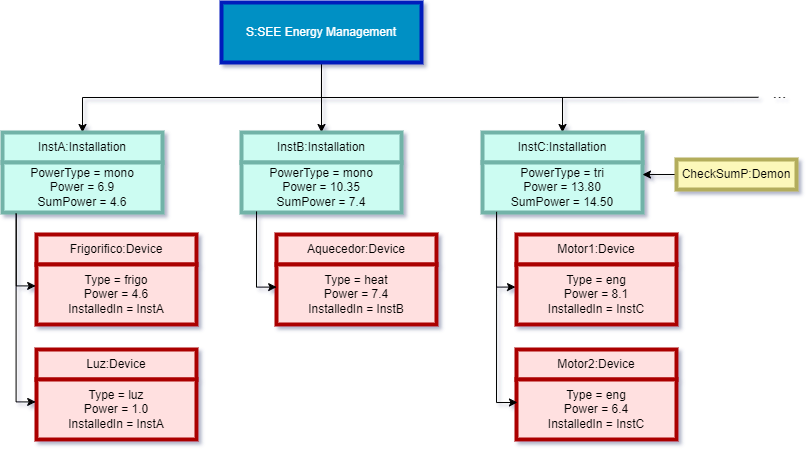

The diagram above was exported from draw.io. Its source (the exported page's mxGraphModel, read from the mxfile embedded in the PNG):
<mxGraphModel dx="1430" dy="785" grid="1" gridSize="10" guides="1" tooltips="1" connect="1" arrows="1" fold="1" page="1" pageScale="1" pageWidth="827" pageHeight="1169" math="0" shadow="0">
  <root>
    <mxCell id="0" />
    <mxCell id="1" parent="0" />
    <mxCell id="iP3HkSLwt0YHlwtRwYBE-31" style="edgeStyle=orthogonalEdgeStyle;rounded=0;orthogonalLoop=1;jettySize=auto;html=1;exitX=0.088;exitY=1.012;exitDx=0;exitDy=0;entryX=-0.006;entryY=0.376;entryDx=0;entryDy=0;entryPerimeter=0;exitPerimeter=0;" edge="1" parent="1" source="iP3HkSLwt0YHlwtRwYBE-9" target="iP3HkSLwt0YHlwtRwYBE-17">
      <mxGeometry relative="1" as="geometry" />
    </mxCell>
    <mxCell id="iP3HkSLwt0YHlwtRwYBE-21" style="edgeStyle=orthogonalEdgeStyle;rounded=0;orthogonalLoop=1;jettySize=auto;html=1;exitX=0.5;exitY=1;exitDx=0;exitDy=0;entryX=0.5;entryY=0;entryDx=0;entryDy=0;" edge="1" parent="1" source="iP3HkSLwt0YHlwtRwYBE-1" target="iP3HkSLwt0YHlwtRwYBE-2">
      <mxGeometry relative="1" as="geometry" />
    </mxCell>
    <mxCell id="iP3HkSLwt0YHlwtRwYBE-22" style="edgeStyle=orthogonalEdgeStyle;rounded=0;orthogonalLoop=1;jettySize=auto;html=1;exitX=0.5;exitY=1;exitDx=0;exitDy=0;entryX=0.5;entryY=0;entryDx=0;entryDy=0;" edge="1" parent="1" source="iP3HkSLwt0YHlwtRwYBE-1" target="iP3HkSLwt0YHlwtRwYBE-3">
      <mxGeometry relative="1" as="geometry" />
    </mxCell>
    <mxCell id="iP3HkSLwt0YHlwtRwYBE-23" style="edgeStyle=orthogonalEdgeStyle;rounded=0;orthogonalLoop=1;jettySize=auto;html=1;exitX=0.5;exitY=1;exitDx=0;exitDy=0;entryX=0.5;entryY=0;entryDx=0;entryDy=0;" edge="1" parent="1" source="iP3HkSLwt0YHlwtRwYBE-1" target="iP3HkSLwt0YHlwtRwYBE-4">
      <mxGeometry relative="1" as="geometry" />
    </mxCell>
    <mxCell id="iP3HkSLwt0YHlwtRwYBE-1" value="S:SEE Energy Management" style="rounded=0;whiteSpace=wrap;html=1;fillColor=#0090C4;strokeColor=#001DBC;fontColor=#ffffff;strokeWidth=4;" vertex="1" parent="1">
      <mxGeometry x="229" y="250" width="200" height="60" as="geometry" />
    </mxCell>
    <mxCell id="iP3HkSLwt0YHlwtRwYBE-2" value="InstA:Installation" style="rounded=0;whiteSpace=wrap;html=1;fillColor=#CCFCF2;fontColor=#050505;strokeColor=#72B3A8;strokeWidth=4;" vertex="1" parent="1">
      <mxGeometry x="10" y="380" width="160" height="30" as="geometry" />
    </mxCell>
    <mxCell id="iP3HkSLwt0YHlwtRwYBE-3" value="InstB:Installation" style="rounded=0;whiteSpace=wrap;html=1;fillColor=#CCFCF2;fontColor=#050505;strokeColor=#72B3A8;strokeWidth=4;" vertex="1" parent="1">
      <mxGeometry x="249" y="380" width="160" height="30" as="geometry" />
    </mxCell>
    <mxCell id="iP3HkSLwt0YHlwtRwYBE-4" value="InstC:Installation" style="rounded=0;whiteSpace=wrap;html=1;fillColor=#CCFCF2;fontColor=#050505;strokeColor=#72B3A8;strokeWidth=4;" vertex="1" parent="1">
      <mxGeometry x="490" y="380" width="160" height="30" as="geometry" />
    </mxCell>
    <mxCell id="iP3HkSLwt0YHlwtRwYBE-5" value="PowerType = mono&lt;div&gt;Power = 6.9&lt;/div&gt;&lt;div&gt;SumPower = 4.6&lt;/div&gt;" style="rounded=0;whiteSpace=wrap;html=1;fillColor=#CCFCF2;fontColor=#050505;strokeColor=#72B3A8;strokeWidth=4;" vertex="1" parent="1">
      <mxGeometry x="10" y="410" width="160" height="50" as="geometry" />
    </mxCell>
    <mxCell id="iP3HkSLwt0YHlwtRwYBE-8" value="PowerType = mono&lt;div&gt;Power = 10.35&lt;/div&gt;&lt;div&gt;SumPower = 7.4&lt;br&gt;&lt;/div&gt;" style="rounded=0;whiteSpace=wrap;html=1;fillColor=#CCFCF2;fontColor=#050505;strokeColor=#72B3A8;strokeWidth=4;" vertex="1" parent="1">
      <mxGeometry x="249" y="410" width="160" height="50" as="geometry" />
    </mxCell>
    <mxCell id="iP3HkSLwt0YHlwtRwYBE-10" value="Frigorifico:Device" style="rounded=0;whiteSpace=wrap;html=1;strokeWidth=4;fillColor=#FFE0E0;fontColor=#000000;strokeColor=#AB0000;" vertex="1" parent="1">
      <mxGeometry x="44" y="482" width="160" height="30" as="geometry" />
    </mxCell>
    <mxCell id="iP3HkSLwt0YHlwtRwYBE-11" value="Type = frigo&lt;div&gt;Power = 4.6&lt;/div&gt;&lt;div&gt;InstalledIn = InstA&lt;/div&gt;" style="rounded=0;whiteSpace=wrap;html=1;strokeWidth=4;fillColor=#FFE0E0;fontColor=#000000;strokeColor=#AB0000;" vertex="1" parent="1">
      <mxGeometry x="44" y="512" width="160" height="60" as="geometry" />
    </mxCell>
    <mxCell id="iP3HkSLwt0YHlwtRwYBE-12" value="Luz:Device" style="rounded=0;whiteSpace=wrap;html=1;strokeWidth=4;fillColor=#FFE0E0;fontColor=#000000;strokeColor=#AB0000;" vertex="1" parent="1">
      <mxGeometry x="44" y="597" width="160" height="30" as="geometry" />
    </mxCell>
    <mxCell id="iP3HkSLwt0YHlwtRwYBE-9" value="PowerType = tri&lt;div&gt;Power = 13.80&lt;/div&gt;&lt;div&gt;SumPower = 14.50&lt;br&gt;&lt;/div&gt;" style="rounded=0;whiteSpace=wrap;html=1;fillColor=#CCFCF2;fontColor=#050505;strokeColor=#72B3A8;strokeWidth=4;" vertex="1" parent="1">
      <mxGeometry x="490" y="410" width="160" height="50" as="geometry" />
    </mxCell>
    <mxCell id="iP3HkSLwt0YHlwtRwYBE-13" value="Type = luz&lt;div&gt;Power = 1.0&lt;/div&gt;&lt;div&gt;InstalledIn = InstA&lt;/div&gt;" style="rounded=0;whiteSpace=wrap;html=1;strokeWidth=4;fillColor=#FFE0E0;fontColor=#000000;strokeColor=#AB0000;" vertex="1" parent="1">
      <mxGeometry x="44" y="627" width="160" height="60" as="geometry" />
    </mxCell>
    <mxCell id="iP3HkSLwt0YHlwtRwYBE-14" value="Aquecedor:Device" style="rounded=0;whiteSpace=wrap;html=1;strokeWidth=4;fillColor=#FFE0E0;fontColor=#000000;strokeColor=#AB0000;" vertex="1" parent="1">
      <mxGeometry x="284" y="482" width="160" height="30" as="geometry" />
    </mxCell>
    <mxCell id="iP3HkSLwt0YHlwtRwYBE-15" value="Type = heat&lt;div&gt;Power = 7.4&lt;/div&gt;&lt;div&gt;InstalledIn = InstB&lt;/div&gt;" style="rounded=0;whiteSpace=wrap;html=1;strokeWidth=4;fillColor=#FFE0E0;fontColor=#000000;strokeColor=#AB0000;" vertex="1" parent="1">
      <mxGeometry x="284" y="512" width="160" height="60" as="geometry" />
    </mxCell>
    <mxCell id="iP3HkSLwt0YHlwtRwYBE-16" value="Motor1:Device" style="rounded=0;whiteSpace=wrap;html=1;strokeWidth=4;fillColor=#FFE0E0;fontColor=#000000;strokeColor=#AB0000;" vertex="1" parent="1">
      <mxGeometry x="524" y="482" width="160" height="30" as="geometry" />
    </mxCell>
    <mxCell id="iP3HkSLwt0YHlwtRwYBE-17" value="Type = eng&lt;div&gt;Power = 8.1&lt;/div&gt;&lt;div&gt;InstalledIn = InstC&lt;/div&gt;" style="rounded=0;whiteSpace=wrap;html=1;strokeWidth=4;fillColor=#FFE0E0;fontColor=#000000;strokeColor=#AB0000;" vertex="1" parent="1">
      <mxGeometry x="524" y="512" width="160" height="60" as="geometry" />
    </mxCell>
    <mxCell id="iP3HkSLwt0YHlwtRwYBE-18" value="Motor2:Device" style="rounded=0;whiteSpace=wrap;html=1;strokeWidth=4;fillColor=#FFE0E0;fontColor=#000000;strokeColor=#AB0000;" vertex="1" parent="1">
      <mxGeometry x="524" y="597" width="160" height="30" as="geometry" />
    </mxCell>
    <mxCell id="iP3HkSLwt0YHlwtRwYBE-19" value="Type = eng&lt;div&gt;Power = 6.4&lt;/div&gt;&lt;div&gt;InstalledIn = InstC&lt;/div&gt;" style="rounded=0;whiteSpace=wrap;html=1;strokeWidth=4;fillColor=#FFE0E0;fontColor=#000000;strokeColor=#AB0000;" vertex="1" parent="1">
      <mxGeometry x="524" y="627" width="160" height="60" as="geometry" />
    </mxCell>
    <mxCell id="iP3HkSLwt0YHlwtRwYBE-25" style="edgeStyle=orthogonalEdgeStyle;rounded=0;orthogonalLoop=1;jettySize=auto;html=1;exitX=0.086;exitY=1.029;exitDx=0;exitDy=0;entryX=-0.005;entryY=0.357;entryDx=0;entryDy=0;entryPerimeter=0;exitPerimeter=0;" edge="1" parent="1" source="iP3HkSLwt0YHlwtRwYBE-5" target="iP3HkSLwt0YHlwtRwYBE-11">
      <mxGeometry relative="1" as="geometry" />
    </mxCell>
    <mxCell id="iP3HkSLwt0YHlwtRwYBE-26" style="edgeStyle=orthogonalEdgeStyle;rounded=0;orthogonalLoop=1;jettySize=auto;html=1;exitX=0.085;exitY=1.014;exitDx=0;exitDy=0;entryX=-0.005;entryY=0.374;entryDx=0;entryDy=0;entryPerimeter=0;exitPerimeter=0;" edge="1" parent="1" source="iP3HkSLwt0YHlwtRwYBE-5" target="iP3HkSLwt0YHlwtRwYBE-13">
      <mxGeometry relative="1" as="geometry" />
    </mxCell>
    <mxCell id="iP3HkSLwt0YHlwtRwYBE-32" style="edgeStyle=orthogonalEdgeStyle;rounded=0;orthogonalLoop=1;jettySize=auto;html=1;exitX=0.088;exitY=0.986;exitDx=0;exitDy=0;entryX=0.006;entryY=0.383;entryDx=0;entryDy=0;entryPerimeter=0;exitPerimeter=0;" edge="1" parent="1" source="iP3HkSLwt0YHlwtRwYBE-9" target="iP3HkSLwt0YHlwtRwYBE-19">
      <mxGeometry relative="1" as="geometry" />
    </mxCell>
    <mxCell id="iP3HkSLwt0YHlwtRwYBE-28" style="edgeStyle=orthogonalEdgeStyle;rounded=0;orthogonalLoop=1;jettySize=auto;html=1;exitX=0.094;exitY=0.978;exitDx=0;exitDy=0;entryX=0.001;entryY=0.377;entryDx=0;entryDy=0;entryPerimeter=0;exitPerimeter=0;" edge="1" parent="1" source="iP3HkSLwt0YHlwtRwYBE-8" target="iP3HkSLwt0YHlwtRwYBE-15">
      <mxGeometry relative="1" as="geometry" />
    </mxCell>
    <mxCell id="iP3HkSLwt0YHlwtRwYBE-33" value="" style="endArrow=none;html=1;rounded=0;entryX=-0.027;entryY=0.626;entryDx=0;entryDy=0;entryPerimeter=0;" edge="1" parent="1" target="iP3HkSLwt0YHlwtRwYBE-34">
      <mxGeometry width="50" height="50" relative="1" as="geometry">
        <mxPoint x="535" y="345" as="sourcePoint" />
        <mxPoint x="695" y="345" as="targetPoint" />
      </mxGeometry>
    </mxCell>
    <mxCell id="iP3HkSLwt0YHlwtRwYBE-34" value="..." style="text;html=1;align=center;verticalAlign=middle;resizable=0;points=[];autosize=1;strokeColor=none;fillColor=none;fontSize=17;" vertex="1" parent="1">
      <mxGeometry x="767" y="326" width="40" height="30" as="geometry" />
    </mxCell>
    <mxCell id="iP3HkSLwt0YHlwtRwYBE-38" style="edgeStyle=orthogonalEdgeStyle;rounded=0;orthogonalLoop=1;jettySize=auto;html=1;exitX=0;exitY=0.5;exitDx=0;exitDy=0;entryX=1;entryY=0.25;entryDx=0;entryDy=0;" edge="1" parent="1" source="iP3HkSLwt0YHlwtRwYBE-35" target="iP3HkSLwt0YHlwtRwYBE-9">
      <mxGeometry relative="1" as="geometry" />
    </mxCell>
    <mxCell id="iP3HkSLwt0YHlwtRwYBE-35" value="CheckSumP:Demon" style="rounded=0;whiteSpace=wrap;html=1;fillColor=#FCF8BA;fontColor=#050505;strokeColor=#B3AD5B;strokeWidth=4;" vertex="1" parent="1">
      <mxGeometry x="684" y="407" width="120" height="30" as="geometry" />
    </mxCell>
  </root>
</mxGraphModel>